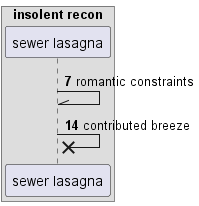

The diagram above was rendered by PlantUML. Its source (embedded in the PNG):
@startuml
box "insolent recon"
participant "sewer lasagna" as 0
end box
autonumber 7 7
0 -\\ 0: romantic constraints
0 ->x 0: contributed breeze
@enduml